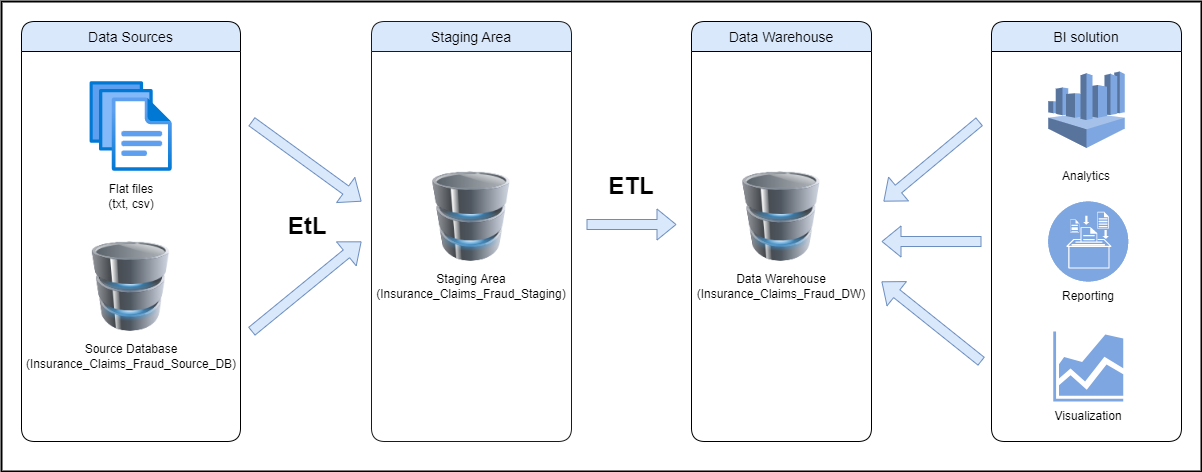

The diagram above was exported from draw.io. Its source (the exported page's mxGraphModel, read from the mxfile embedded in the PNG):
<mxGraphModel dx="1038" dy="547" grid="1" gridSize="10" guides="1" tooltips="1" connect="1" arrows="1" fold="1" page="1" pageScale="1" pageWidth="850" pageHeight="1100" math="0" shadow="0">
  <root>
    <mxCell id="0" />
    <mxCell id="1" parent="0" />
    <mxCell id="C5E7xHjGpRdtD_EEzqpj-47" value="" style="rounded=0;whiteSpace=wrap;html=1;fontSize=24;strokeWidth=2;" parent="1" vertex="1">
      <mxGeometry x="40" y="40" width="1200" height="470" as="geometry" />
    </mxCell>
    <mxCell id="C5E7xHjGpRdtD_EEzqpj-17" value="" style="group" parent="1" vertex="1" connectable="0">
      <mxGeometry x="60" y="60" width="219" height="420" as="geometry" />
    </mxCell>
    <mxCell id="C5E7xHjGpRdtD_EEzqpj-1" value="Data Sources" style="swimlane;childLayout=stackLayout;horizontal=1;startSize=30;horizontalStack=0;rounded=1;fontSize=14;fontStyle=0;strokeWidth=1;resizeParent=0;resizeLast=1;shadow=0;dashed=0;align=center;fillColor=#dae8fc;strokeColor=#000000;" parent="C5E7xHjGpRdtD_EEzqpj-17" vertex="1">
      <mxGeometry width="219" height="420" as="geometry" />
    </mxCell>
    <mxCell id="C5E7xHjGpRdtD_EEzqpj-15" value="" style="group" parent="C5E7xHjGpRdtD_EEzqpj-17" vertex="1" connectable="0">
      <mxGeometry x="55.64999999999999" y="220" width="107.71000000000001" height="130" as="geometry" />
    </mxCell>
    <mxCell id="C5E7xHjGpRdtD_EEzqpj-11" value="" style="image;html=1;image=img/lib/clip_art/computers/Database_128x128.png;strokeColor=#000000;strokeWidth=2;fillColor=#7EA6E0;" parent="C5E7xHjGpRdtD_EEzqpj-15" vertex="1">
      <mxGeometry x="15" width="77.71" height="90" as="geometry" />
    </mxCell>
    <mxCell id="C5E7xHjGpRdtD_EEzqpj-12" value="Source Database&lt;br&gt;(Insurance_Claims_Fraud_Source_DB)" style="text;html=1;strokeColor=none;fillColor=none;align=center;verticalAlign=middle;whiteSpace=wrap;rounded=0;" parent="C5E7xHjGpRdtD_EEzqpj-15" vertex="1">
      <mxGeometry y="100" width="107.71" height="30" as="geometry" />
    </mxCell>
    <mxCell id="C5E7xHjGpRdtD_EEzqpj-16" value="" style="group" parent="C5E7xHjGpRdtD_EEzqpj-17" vertex="1" connectable="0">
      <mxGeometry x="68.36" y="60" width="82.29000000000002" height="130" as="geometry" />
    </mxCell>
    <mxCell id="C5E7xHjGpRdtD_EEzqpj-6" value="" style="aspect=fixed;html=1;points=[];align=center;image;fontSize=12;image=img/lib/azure2/general/Files.svg;strokeColor=#000000;strokeWidth=1;fillColor=#FFFFFF;" parent="C5E7xHjGpRdtD_EEzqpj-16" vertex="1">
      <mxGeometry width="82.29" height="90" as="geometry" />
    </mxCell>
    <mxCell id="C5E7xHjGpRdtD_EEzqpj-7" value="Flat files&lt;br&gt;(txt, csv)" style="text;html=1;strokeColor=none;fillColor=none;align=center;verticalAlign=middle;whiteSpace=wrap;rounded=0;" parent="C5E7xHjGpRdtD_EEzqpj-16" vertex="1">
      <mxGeometry x="11.149999999999977" y="100" width="60" height="30" as="geometry" />
    </mxCell>
    <mxCell id="C5E7xHjGpRdtD_EEzqpj-22" value="" style="group" parent="1" vertex="1" connectable="0">
      <mxGeometry x="410" y="60" width="200" height="420" as="geometry" />
    </mxCell>
    <mxCell id="C5E7xHjGpRdtD_EEzqpj-3" value="Staging Area" style="swimlane;childLayout=stackLayout;horizontal=1;startSize=30;horizontalStack=0;rounded=1;fontSize=14;fontStyle=0;strokeWidth=1;resizeParent=0;resizeLast=1;shadow=0;dashed=0;align=center;fillColor=#dae8fc;strokeColor=#1A1A1A;" parent="C5E7xHjGpRdtD_EEzqpj-22" vertex="1">
      <mxGeometry width="200" height="420" as="geometry" />
    </mxCell>
    <mxCell id="C5E7xHjGpRdtD_EEzqpj-21" value="" style="group" parent="C5E7xHjGpRdtD_EEzqpj-22" vertex="1" connectable="0">
      <mxGeometry x="35" y="150" width="130" height="130" as="geometry" />
    </mxCell>
    <mxCell id="C5E7xHjGpRdtD_EEzqpj-18" value="" style="image;html=1;image=img/lib/clip_art/computers/Database_128x128.png;strokeColor=#000000;strokeWidth=2;fillColor=#7EA6E0;" parent="C5E7xHjGpRdtD_EEzqpj-21" vertex="1">
      <mxGeometry x="22.5" width="85" height="90" as="geometry" />
    </mxCell>
    <mxCell id="C5E7xHjGpRdtD_EEzqpj-20" value="Staging Area&lt;br&gt;(Insurance_Claims_Fraud_Staging)" style="text;html=1;strokeColor=none;fillColor=none;align=center;verticalAlign=middle;whiteSpace=wrap;rounded=0;" parent="C5E7xHjGpRdtD_EEzqpj-21" vertex="1">
      <mxGeometry y="100" width="130" height="30" as="geometry" />
    </mxCell>
    <mxCell id="C5E7xHjGpRdtD_EEzqpj-25" value="" style="group" parent="1" vertex="1" connectable="0">
      <mxGeometry x="730" y="60" width="180" height="420" as="geometry" />
    </mxCell>
    <mxCell id="C5E7xHjGpRdtD_EEzqpj-4" value="Data Warehouse" style="swimlane;childLayout=stackLayout;horizontal=1;startSize=30;horizontalStack=0;rounded=1;fontSize=14;fontStyle=0;strokeWidth=1;resizeParent=0;resizeLast=1;shadow=0;dashed=0;align=center;fillColor=#dae8fc;strokeColor=#000000;" parent="C5E7xHjGpRdtD_EEzqpj-25" vertex="1">
      <mxGeometry width="180" height="420" as="geometry" />
    </mxCell>
    <mxCell id="C5E7xHjGpRdtD_EEzqpj-24" value="" style="group" parent="C5E7xHjGpRdtD_EEzqpj-25" vertex="1" connectable="0">
      <mxGeometry x="30" y="150" width="120" height="130" as="geometry" />
    </mxCell>
    <mxCell id="C5E7xHjGpRdtD_EEzqpj-19" value="" style="image;html=1;image=img/lib/clip_art/computers/Database_128x128.png;strokeColor=#000000;strokeWidth=2;fillColor=#7EA6E0;" parent="C5E7xHjGpRdtD_EEzqpj-24" vertex="1">
      <mxGeometry x="17.5" width="85" height="90" as="geometry" />
    </mxCell>
    <mxCell id="C5E7xHjGpRdtD_EEzqpj-23" value="Data Warehouse&lt;br&gt;(Insurance_Claims_Fraud_DW)" style="text;html=1;strokeColor=none;fillColor=none;align=center;verticalAlign=middle;whiteSpace=wrap;rounded=0;" parent="C5E7xHjGpRdtD_EEzqpj-24" vertex="1">
      <mxGeometry y="100" width="120" height="30" as="geometry" />
    </mxCell>
    <mxCell id="C5E7xHjGpRdtD_EEzqpj-36" value="" style="group" parent="1" vertex="1" connectable="0">
      <mxGeometry x="1030" y="60" width="190" height="420" as="geometry" />
    </mxCell>
    <mxCell id="C5E7xHjGpRdtD_EEzqpj-5" value="BI solution" style="swimlane;childLayout=stackLayout;horizontal=1;startSize=30;horizontalStack=0;rounded=1;fontSize=14;fontStyle=0;strokeWidth=1;resizeParent=0;resizeLast=1;shadow=0;dashed=0;align=center;fillColor=#dae8fc;strokeColor=#000000;" parent="C5E7xHjGpRdtD_EEzqpj-36" vertex="1">
      <mxGeometry width="190" height="420" as="geometry" />
    </mxCell>
    <mxCell id="C5E7xHjGpRdtD_EEzqpj-30" value="" style="group" parent="C5E7xHjGpRdtD_EEzqpj-36" vertex="1" connectable="0">
      <mxGeometry x="56.75" y="50" width="76.5" height="120" as="geometry" />
    </mxCell>
    <mxCell id="C5E7xHjGpRdtD_EEzqpj-26" value="" style="outlineConnect=0;dashed=0;verticalLabelPosition=bottom;verticalAlign=top;align=center;html=1;shape=mxgraph.aws3.athena;fillColor=#7EA6E0;gradientColor=none;strokeColor=#000000;strokeWidth=2;" parent="C5E7xHjGpRdtD_EEzqpj-30" vertex="1">
      <mxGeometry width="76.5" height="76.5" as="geometry" />
    </mxCell>
    <mxCell id="C5E7xHjGpRdtD_EEzqpj-29" value="Analytics" style="text;html=1;strokeColor=none;fillColor=none;align=center;verticalAlign=middle;whiteSpace=wrap;rounded=0;" parent="C5E7xHjGpRdtD_EEzqpj-30" vertex="1">
      <mxGeometry x="8.25" y="90" width="60" height="30" as="geometry" />
    </mxCell>
    <mxCell id="C5E7xHjGpRdtD_EEzqpj-32" value="" style="group" parent="C5E7xHjGpRdtD_EEzqpj-36" vertex="1" connectable="0">
      <mxGeometry x="56.75" y="180" width="80" height="110" as="geometry" />
    </mxCell>
    <mxCell id="C5E7xHjGpRdtD_EEzqpj-27" value="" style="fillColor=#7EA6E0;verticalLabelPosition=bottom;sketch=0;html=1;strokeColor=#ffffff;verticalAlign=top;align=center;points=[[0.145,0.145,0],[0.5,0,0],[0.855,0.145,0],[1,0.5,0],[0.855,0.855,0],[0.5,1,0],[0.145,0.855,0],[0,0.5,0]];pointerEvents=1;shape=mxgraph.cisco_safe.compositeIcon;bgIcon=ellipse;resIcon=mxgraph.cisco_safe.capability.logging_reporting;" parent="C5E7xHjGpRdtD_EEzqpj-32" vertex="1">
      <mxGeometry width="80" height="80" as="geometry" />
    </mxCell>
    <mxCell id="C5E7xHjGpRdtD_EEzqpj-31" value="Reporting" style="text;html=1;strokeColor=none;fillColor=none;align=center;verticalAlign=middle;whiteSpace=wrap;rounded=0;" parent="C5E7xHjGpRdtD_EEzqpj-32" vertex="1">
      <mxGeometry x="10" y="80" width="60" height="30" as="geometry" />
    </mxCell>
    <mxCell id="C5E7xHjGpRdtD_EEzqpj-34" value="" style="sketch=0;aspect=fixed;pointerEvents=1;shadow=0;dashed=0;html=1;strokeColor=none;labelPosition=center;verticalLabelPosition=bottom;verticalAlign=top;align=center;fillColor=#7EA6E0;shape=mxgraph.mscae.general.graph" parent="C5E7xHjGpRdtD_EEzqpj-36" vertex="1">
      <mxGeometry x="61.75" y="310" width="70" height="70" as="geometry" />
    </mxCell>
    <mxCell id="C5E7xHjGpRdtD_EEzqpj-35" value="Visualization" style="text;html=1;strokeColor=none;fillColor=none;align=center;verticalAlign=middle;whiteSpace=wrap;rounded=0;" parent="C5E7xHjGpRdtD_EEzqpj-36" vertex="1">
      <mxGeometry x="66.75" y="380" width="60" height="30" as="geometry" />
    </mxCell>
    <mxCell id="C5E7xHjGpRdtD_EEzqpj-38" value="" style="shape=flexArrow;endArrow=classic;html=1;rounded=0;fillColor=#dae8fc;strokeColor=#6c8ebf;" parent="1" edge="1">
      <mxGeometry width="50" height="50" relative="1" as="geometry">
        <mxPoint x="290" y="160" as="sourcePoint" />
        <mxPoint x="400" y="240" as="targetPoint" />
      </mxGeometry>
    </mxCell>
    <mxCell id="C5E7xHjGpRdtD_EEzqpj-39" value="" style="shape=flexArrow;endArrow=classic;html=1;rounded=0;fillColor=#dae8fc;strokeColor=#6c8ebf;" parent="1" edge="1">
      <mxGeometry width="50" height="50" relative="1" as="geometry">
        <mxPoint x="290" y="370" as="sourcePoint" />
        <mxPoint x="400" y="280" as="targetPoint" />
      </mxGeometry>
    </mxCell>
    <mxCell id="C5E7xHjGpRdtD_EEzqpj-40" value="" style="shape=flexArrow;endArrow=classic;html=1;rounded=0;fillColor=#dae8fc;strokeColor=#6c8ebf;" parent="1" edge="1">
      <mxGeometry width="50" height="50" relative="1" as="geometry">
        <mxPoint x="625" y="263" as="sourcePoint" />
        <mxPoint x="715" y="263" as="targetPoint" />
      </mxGeometry>
    </mxCell>
    <mxCell id="C5E7xHjGpRdtD_EEzqpj-42" value="" style="shape=flexArrow;endArrow=classic;html=1;rounded=0;fillColor=#dae8fc;strokeColor=#6c8ebf;" parent="1" edge="1">
      <mxGeometry width="50" height="50" relative="1" as="geometry">
        <mxPoint x="1018" y="160" as="sourcePoint" />
        <mxPoint x="922" y="240" as="targetPoint" />
      </mxGeometry>
    </mxCell>
    <mxCell id="C5E7xHjGpRdtD_EEzqpj-43" value="" style="shape=flexArrow;endArrow=classic;html=1;rounded=0;fillColor=#dae8fc;strokeColor=#6c8ebf;" parent="1" edge="1">
      <mxGeometry width="50" height="50" relative="1" as="geometry">
        <mxPoint x="1020" y="400" as="sourcePoint" />
        <mxPoint x="920" y="320" as="targetPoint" />
      </mxGeometry>
    </mxCell>
    <mxCell id="C5E7xHjGpRdtD_EEzqpj-44" value="" style="shape=flexArrow;endArrow=classic;html=1;rounded=0;fillColor=#dae8fc;strokeColor=#6c8ebf;" parent="1" edge="1">
      <mxGeometry width="50" height="50" relative="1" as="geometry">
        <mxPoint x="1020" y="280" as="sourcePoint" />
        <mxPoint x="920" y="280" as="targetPoint" />
      </mxGeometry>
    </mxCell>
    <mxCell id="C5E7xHjGpRdtD_EEzqpj-45" value="&lt;b&gt;&lt;font style=&quot;font-size: 24px&quot;&gt;EtL&lt;/font&gt;&lt;/b&gt;" style="text;html=1;strokeColor=none;fillColor=none;align=center;verticalAlign=middle;whiteSpace=wrap;rounded=0;" parent="1" vertex="1">
      <mxGeometry x="316" y="250" width="60" height="30" as="geometry" />
    </mxCell>
    <mxCell id="C5E7xHjGpRdtD_EEzqpj-46" value="&lt;b&gt;&lt;font style=&quot;font-size: 24px&quot;&gt;ETL&lt;/font&gt;&lt;/b&gt;" style="text;html=1;strokeColor=none;fillColor=none;align=center;verticalAlign=middle;whiteSpace=wrap;rounded=0;" parent="1" vertex="1">
      <mxGeometry x="640" y="210" width="60" height="30" as="geometry" />
    </mxCell>
  </root>
</mxGraphModel>